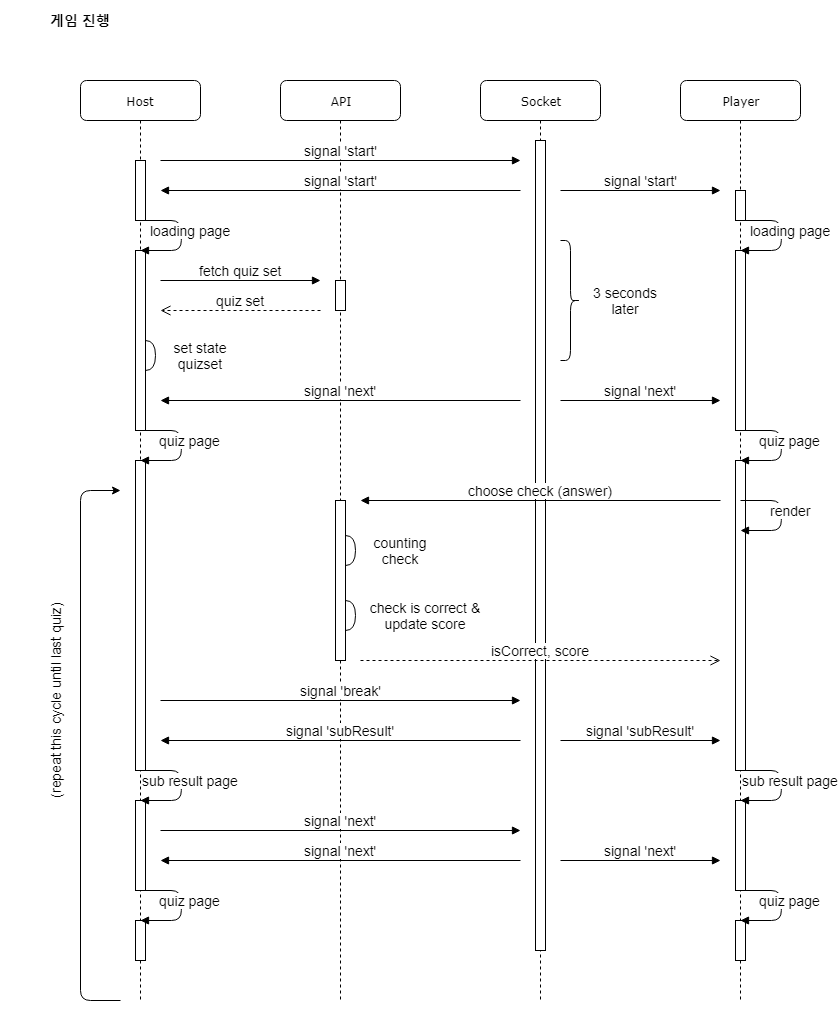

The diagram above was exported from draw.io. Its source (the exported page's mxGraphModel, read from the mxfile embedded in the PNG):
<mxGraphModel dx="1648" dy="770" grid="1" gridSize="10" guides="1" tooltips="1" connect="1" arrows="1" fold="1" page="1" pageScale="1" pageWidth="850" pageHeight="1100" math="0" shadow="0">
  <root>
    <mxCell id="6ywqKX5y9INht4DbRZ5K-0" />
    <mxCell id="6ywqKX5y9INht4DbRZ5K-1" parent="6ywqKX5y9INht4DbRZ5K-0" />
    <mxCell id="HJC_CUBHFF2y33DMxh8g-0" value="Player" style="shape=umlLifeline;perimeter=lifelinePerimeter;whiteSpace=wrap;html=1;container=1;collapsible=0;recursiveResize=0;outlineConnect=0;rounded=1;shadow=0;comic=0;labelBackgroundColor=none;strokeWidth=1;fontFamily=Verdana;fontSize=12;align=center;" parent="6ywqKX5y9INht4DbRZ5K-1" vertex="1">
      <mxGeometry x="680" y="80" width="120" height="920" as="geometry" />
    </mxCell>
    <mxCell id="HJC_CUBHFF2y33DMxh8g-1" value="" style="html=1;points=[];perimeter=orthogonalPerimeter;rounded=0;shadow=0;comic=0;labelBackgroundColor=none;strokeWidth=1;fontFamily=Verdana;fontSize=12;align=center;" parent="HJC_CUBHFF2y33DMxh8g-0" vertex="1">
      <mxGeometry x="55" y="380" width="10" height="310" as="geometry" />
    </mxCell>
    <mxCell id="Tf2d31fAcaJ81F3mBR9t-1" value="" style="html=1;points=[];perimeter=orthogonalPerimeter;rounded=0;shadow=0;comic=0;labelBackgroundColor=none;strokeWidth=1;fontFamily=Verdana;fontSize=12;align=center;" parent="HJC_CUBHFF2y33DMxh8g-0" vertex="1">
      <mxGeometry x="55" y="110" width="10" height="30" as="geometry" />
    </mxCell>
    <mxCell id="Tf2d31fAcaJ81F3mBR9t-13" value="" style="html=1;points=[];perimeter=orthogonalPerimeter;rounded=0;shadow=0;comic=0;labelBackgroundColor=none;strokeWidth=1;fontFamily=Verdana;fontSize=12;align=center;" parent="HJC_CUBHFF2y33DMxh8g-0" vertex="1">
      <mxGeometry x="55" y="170" width="10" height="180" as="geometry" />
    </mxCell>
    <mxCell id="BuPz_USpkiPWqBzhF1hJ-15" value="" style="html=1;points=[];perimeter=orthogonalPerimeter;rounded=0;shadow=0;comic=0;labelBackgroundColor=none;strokeWidth=1;fontFamily=Verdana;fontSize=12;align=center;" parent="HJC_CUBHFF2y33DMxh8g-0" vertex="1">
      <mxGeometry x="55" y="720" width="10" height="90" as="geometry" />
    </mxCell>
    <mxCell id="BuPz_USpkiPWqBzhF1hJ-25" value="" style="html=1;points=[];perimeter=orthogonalPerimeter;rounded=0;shadow=0;comic=0;labelBackgroundColor=none;strokeWidth=1;fontFamily=Verdana;fontSize=12;align=center;" parent="HJC_CUBHFF2y33DMxh8g-0" vertex="1">
      <mxGeometry x="55" y="840" width="10" height="40" as="geometry" />
    </mxCell>
    <mxCell id="HJC_CUBHFF2y33DMxh8g-3" value="Socket" style="shape=umlLifeline;perimeter=lifelinePerimeter;whiteSpace=wrap;html=1;container=1;collapsible=0;recursiveResize=0;outlineConnect=0;rounded=1;shadow=0;comic=0;labelBackgroundColor=none;strokeWidth=1;fontFamily=Verdana;fontSize=12;align=center;" parent="6ywqKX5y9INht4DbRZ5K-1" vertex="1">
      <mxGeometry x="480" y="80" width="120" height="920" as="geometry" />
    </mxCell>
    <mxCell id="HJC_CUBHFF2y33DMxh8g-16" value="" style="html=1;points=[];perimeter=orthogonalPerimeter;rounded=0;shadow=0;comic=0;labelBackgroundColor=none;strokeWidth=1;fontFamily=Verdana;fontSize=12;align=center;" parent="HJC_CUBHFF2y33DMxh8g-3" vertex="1">
      <mxGeometry x="55" y="60" width="10" height="810" as="geometry" />
    </mxCell>
    <mxCell id="MBlQcglBHVJ42SoomUog-1" value="3 seconds later" style="text;html=1;strokeColor=none;fillColor=none;align=center;verticalAlign=middle;whiteSpace=wrap;rounded=0;fontSize=14;" parent="HJC_CUBHFF2y33DMxh8g-3" vertex="1">
      <mxGeometry x="100" y="210" width="90" height="20" as="geometry" />
    </mxCell>
    <mxCell id="HJC_CUBHFF2y33DMxh8g-6" value="Host" style="shape=umlLifeline;perimeter=lifelinePerimeter;whiteSpace=wrap;html=1;container=1;collapsible=0;recursiveResize=0;outlineConnect=0;rounded=1;shadow=0;comic=0;labelBackgroundColor=none;strokeWidth=1;fontFamily=Verdana;fontSize=12;align=center;" parent="6ywqKX5y9INht4DbRZ5K-1" vertex="1">
      <mxGeometry x="80" y="80" width="120" height="920" as="geometry" />
    </mxCell>
    <mxCell id="HJC_CUBHFF2y33DMxh8g-7" value="" style="html=1;points=[];perimeter=orthogonalPerimeter;rounded=0;shadow=0;comic=0;labelBackgroundColor=none;strokeWidth=1;fontFamily=Verdana;fontSize=12;align=center;" parent="HJC_CUBHFF2y33DMxh8g-6" vertex="1">
      <mxGeometry x="55" y="80" width="10" height="60" as="geometry" />
    </mxCell>
    <mxCell id="Tf2d31fAcaJ81F3mBR9t-3" value="" style="html=1;points=[];perimeter=orthogonalPerimeter;rounded=0;shadow=0;comic=0;labelBackgroundColor=none;strokeWidth=1;fontFamily=Verdana;fontSize=12;align=center;" parent="HJC_CUBHFF2y33DMxh8g-6" vertex="1">
      <mxGeometry x="55" y="170" width="10" height="180" as="geometry" />
    </mxCell>
    <mxCell id="BuPz_USpkiPWqBzhF1hJ-14" value="" style="html=1;points=[];perimeter=orthogonalPerimeter;rounded=0;shadow=0;comic=0;labelBackgroundColor=none;strokeWidth=1;fontFamily=Verdana;fontSize=12;align=center;" parent="HJC_CUBHFF2y33DMxh8g-6" vertex="1">
      <mxGeometry x="55" y="720" width="10" height="90" as="geometry" />
    </mxCell>
    <mxCell id="BuPz_USpkiPWqBzhF1hJ-24" value="" style="html=1;points=[];perimeter=orthogonalPerimeter;rounded=0;shadow=0;comic=0;labelBackgroundColor=none;strokeWidth=1;fontFamily=Verdana;fontSize=12;align=center;" parent="HJC_CUBHFF2y33DMxh8g-6" vertex="1">
      <mxGeometry x="55" y="840" width="10" height="40" as="geometry" />
    </mxCell>
    <mxCell id="HJC_CUBHFF2y33DMxh8g-14" value="게임 진행" style="text;html=1;strokeColor=none;fillColor=none;align=center;verticalAlign=middle;whiteSpace=wrap;rounded=0;fontStyle=1;fontSize=14;" parent="6ywqKX5y9INht4DbRZ5K-1" vertex="1">
      <mxGeometry width="160" height="40" as="geometry" />
    </mxCell>
    <mxCell id="HJC_CUBHFF2y33DMxh8g-15" value="API" style="shape=umlLifeline;perimeter=lifelinePerimeter;whiteSpace=wrap;html=1;container=1;collapsible=0;recursiveResize=0;outlineConnect=0;rounded=1;shadow=0;comic=0;labelBackgroundColor=none;strokeWidth=1;fontFamily=Verdana;fontSize=12;align=center;" parent="6ywqKX5y9INht4DbRZ5K-1" vertex="1">
      <mxGeometry x="280" y="80" width="120" height="920" as="geometry" />
    </mxCell>
    <mxCell id="Tf2d31fAcaJ81F3mBR9t-5" value="" style="html=1;points=[];perimeter=orthogonalPerimeter;rounded=0;shadow=0;comic=0;labelBackgroundColor=none;strokeWidth=1;fontFamily=Verdana;fontSize=12;align=center;" parent="HJC_CUBHFF2y33DMxh8g-15" vertex="1">
      <mxGeometry x="55" y="200" width="10" height="30" as="geometry" />
    </mxCell>
    <mxCell id="BuPz_USpkiPWqBzhF1hJ-1" value="" style="html=1;points=[];perimeter=orthogonalPerimeter;rounded=0;shadow=0;comic=0;labelBackgroundColor=none;strokeWidth=1;fontFamily=Verdana;fontSize=12;align=center;" parent="HJC_CUBHFF2y33DMxh8g-15" vertex="1">
      <mxGeometry x="55" y="420" width="10" height="160" as="geometry" />
    </mxCell>
    <mxCell id="BuPz_USpkiPWqBzhF1hJ-2" value="" style="shape=requiredInterface;html=1;verticalLabelPosition=bottom;fontSize=14;" parent="HJC_CUBHFF2y33DMxh8g-15" vertex="1">
      <mxGeometry x="65" y="455" width="10" height="30" as="geometry" />
    </mxCell>
    <mxCell id="HJC_CUBHFF2y33DMxh8g-17" value="signal 'start'" style="html=1;verticalAlign=bottom;endArrow=block;fontSize=14;" parent="6ywqKX5y9INht4DbRZ5K-1" edge="1">
      <mxGeometry width="80" relative="1" as="geometry">
        <mxPoint x="160" y="160" as="sourcePoint" />
        <mxPoint x="520" y="160" as="targetPoint" />
      </mxGeometry>
    </mxCell>
    <mxCell id="HJC_CUBHFF2y33DMxh8g-20" value="quiz set" style="html=1;verticalAlign=bottom;endArrow=open;dashed=1;endSize=8;fontSize=14;" parent="6ywqKX5y9INht4DbRZ5K-1" edge="1">
      <mxGeometry relative="1" as="geometry">
        <mxPoint x="320" y="310" as="sourcePoint" />
        <mxPoint x="160" y="310" as="targetPoint" />
      </mxGeometry>
    </mxCell>
    <mxCell id="HJC_CUBHFF2y33DMxh8g-29" value="set state quizset" style="text;html=1;strokeColor=none;fillColor=none;align=center;verticalAlign=middle;whiteSpace=wrap;rounded=0;fontSize=14;" parent="6ywqKX5y9INht4DbRZ5K-1" vertex="1">
      <mxGeometry x="160" y="340" width="80" height="30" as="geometry" />
    </mxCell>
    <mxCell id="Tf2d31fAcaJ81F3mBR9t-0" value="signal 'start'" style="html=1;verticalAlign=bottom;endArrow=block;fontSize=14;" parent="6ywqKX5y9INht4DbRZ5K-1" edge="1">
      <mxGeometry width="80" relative="1" as="geometry">
        <mxPoint x="520" y="190" as="sourcePoint" />
        <mxPoint x="160" y="190" as="targetPoint" />
        <Array as="points">
          <mxPoint x="290.5" y="190" />
        </Array>
      </mxGeometry>
    </mxCell>
    <mxCell id="HJC_CUBHFF2y33DMxh8g-8" value="signal 'start'" style="html=1;verticalAlign=bottom;endArrow=block;fontSize=14;" parent="6ywqKX5y9INht4DbRZ5K-1" edge="1">
      <mxGeometry width="80" relative="1" as="geometry">
        <mxPoint x="560" y="190" as="sourcePoint" />
        <mxPoint x="720" y="190" as="targetPoint" />
      </mxGeometry>
    </mxCell>
    <mxCell id="Tf2d31fAcaJ81F3mBR9t-2" value="loading page" style="html=1;verticalAlign=bottom;endArrow=block;fontSize=14;" parent="6ywqKX5y9INht4DbRZ5K-1" edge="1">
      <mxGeometry x="0.2646" y="-13" width="80" relative="1" as="geometry">
        <mxPoint x="740" y="220" as="sourcePoint" />
        <mxPoint x="740" y="250" as="targetPoint" />
        <Array as="points">
          <mxPoint x="780.5" y="220" />
          <mxPoint x="781" y="250" />
        </Array>
        <mxPoint x="9" y="3" as="offset" />
      </mxGeometry>
    </mxCell>
    <mxCell id="Tf2d31fAcaJ81F3mBR9t-4" value="loading page" style="html=1;verticalAlign=bottom;endArrow=block;fontSize=14;" parent="6ywqKX5y9INht4DbRZ5K-1" edge="1">
      <mxGeometry x="0.2646" y="-13" width="80" relative="1" as="geometry">
        <mxPoint x="140" y="220" as="sourcePoint" />
        <mxPoint x="140" y="250" as="targetPoint" />
        <Array as="points">
          <mxPoint x="180.5" y="220" />
          <mxPoint x="181" y="250" />
        </Array>
        <mxPoint x="9" y="3" as="offset" />
      </mxGeometry>
    </mxCell>
    <mxCell id="HJC_CUBHFF2y33DMxh8g-10" value="fetch quiz set" style="html=1;verticalAlign=bottom;endArrow=block;fontSize=14;" parent="6ywqKX5y9INht4DbRZ5K-1" edge="1">
      <mxGeometry width="80" relative="1" as="geometry">
        <mxPoint x="160" y="280" as="sourcePoint" />
        <mxPoint x="320" y="280" as="targetPoint" />
      </mxGeometry>
    </mxCell>
    <mxCell id="HJC_CUBHFF2y33DMxh8g-12" value="" style="shape=requiredInterface;html=1;verticalLabelPosition=bottom;fontSize=14;" parent="6ywqKX5y9INht4DbRZ5K-1" vertex="1">
      <mxGeometry x="145" y="340" width="10" height="30" as="geometry" />
    </mxCell>
    <mxCell id="Tf2d31fAcaJ81F3mBR9t-11" value="signal 'next'" style="html=1;verticalAlign=bottom;endArrow=block;fontSize=14;" parent="6ywqKX5y9INht4DbRZ5K-1" edge="1">
      <mxGeometry width="80" relative="1" as="geometry">
        <mxPoint x="520" y="400" as="sourcePoint" />
        <mxPoint x="160" y="400" as="targetPoint" />
        <Array as="points">
          <mxPoint x="290.5" y="400" />
        </Array>
      </mxGeometry>
    </mxCell>
    <mxCell id="Tf2d31fAcaJ81F3mBR9t-12" value="signal 'next'" style="html=1;verticalAlign=bottom;endArrow=block;fontSize=14;" parent="6ywqKX5y9INht4DbRZ5K-1" edge="1">
      <mxGeometry width="80" relative="1" as="geometry">
        <mxPoint x="560" y="400" as="sourcePoint" />
        <mxPoint x="720" y="400" as="targetPoint" />
      </mxGeometry>
    </mxCell>
    <mxCell id="MBlQcglBHVJ42SoomUog-0" value="" style="shape=curlyBracket;whiteSpace=wrap;html=1;rounded=1;fontSize=14;rotation=-180;" parent="6ywqKX5y9INht4DbRZ5K-1" vertex="1">
      <mxGeometry x="560" y="240" width="20" height="120" as="geometry" />
    </mxCell>
    <mxCell id="MBlQcglBHVJ42SoomUog-3" value="quiz page" style="html=1;verticalAlign=bottom;endArrow=block;fontSize=14;" parent="6ywqKX5y9INht4DbRZ5K-1" edge="1">
      <mxGeometry x="0.2646" y="-13" width="80" relative="1" as="geometry">
        <mxPoint x="740" y="430" as="sourcePoint" />
        <mxPoint x="740" y="460" as="targetPoint" />
        <Array as="points">
          <mxPoint x="780.5" y="430" />
          <mxPoint x="781" y="460" />
        </Array>
        <mxPoint x="9" y="3" as="offset" />
      </mxGeometry>
    </mxCell>
    <mxCell id="MBlQcglBHVJ42SoomUog-5" value="" style="html=1;points=[];perimeter=orthogonalPerimeter;rounded=0;shadow=0;comic=0;labelBackgroundColor=none;strokeWidth=1;fontFamily=Verdana;fontSize=12;align=center;" parent="6ywqKX5y9INht4DbRZ5K-1" vertex="1">
      <mxGeometry x="135" y="460" width="10" height="310" as="geometry" />
    </mxCell>
    <mxCell id="MBlQcglBHVJ42SoomUog-4" value="quiz page" style="html=1;verticalAlign=bottom;endArrow=block;fontSize=14;" parent="6ywqKX5y9INht4DbRZ5K-1" edge="1">
      <mxGeometry x="0.2646" y="-13" width="80" relative="1" as="geometry">
        <mxPoint x="140" y="430" as="sourcePoint" />
        <mxPoint x="140" y="460" as="targetPoint" />
        <Array as="points">
          <mxPoint x="180.5" y="430" />
          <mxPoint x="181" y="460" />
        </Array>
        <mxPoint x="9" y="3" as="offset" />
      </mxGeometry>
    </mxCell>
    <mxCell id="BuPz_USpkiPWqBzhF1hJ-0" value="choose check (answer)" style="html=1;verticalAlign=bottom;endArrow=block;fontSize=14;" parent="6ywqKX5y9INht4DbRZ5K-1" edge="1">
      <mxGeometry width="80" relative="1" as="geometry">
        <mxPoint x="720" y="500" as="sourcePoint" />
        <mxPoint x="360" y="500" as="targetPoint" />
        <Array as="points">
          <mxPoint x="490.5" y="500" />
        </Array>
      </mxGeometry>
    </mxCell>
    <mxCell id="BuPz_USpkiPWqBzhF1hJ-3" value="counting check" style="text;html=1;strokeColor=none;fillColor=none;align=center;verticalAlign=middle;whiteSpace=wrap;rounded=0;fontSize=14;" parent="6ywqKX5y9INht4DbRZ5K-1" vertex="1">
      <mxGeometry x="360" y="535" width="80" height="30" as="geometry" />
    </mxCell>
    <mxCell id="BuPz_USpkiPWqBzhF1hJ-5" value="isCorrect, score" style="html=1;verticalAlign=bottom;endArrow=open;dashed=1;endSize=8;fontSize=14;" parent="6ywqKX5y9INht4DbRZ5K-1" edge="1">
      <mxGeometry relative="1" as="geometry">
        <mxPoint x="359.9999999999999" y="660" as="sourcePoint" />
        <mxPoint x="720" y="660" as="targetPoint" />
      </mxGeometry>
    </mxCell>
    <mxCell id="BuPz_USpkiPWqBzhF1hJ-6" value="" style="shape=requiredInterface;html=1;verticalLabelPosition=bottom;fontSize=14;" parent="6ywqKX5y9INht4DbRZ5K-1" vertex="1">
      <mxGeometry x="345" y="600" width="10" height="30" as="geometry" />
    </mxCell>
    <mxCell id="BuPz_USpkiPWqBzhF1hJ-7" value="check is correct &amp;amp; update score" style="text;html=1;strokeColor=none;fillColor=none;align=center;verticalAlign=middle;whiteSpace=wrap;rounded=0;fontSize=14;" parent="6ywqKX5y9INht4DbRZ5K-1" vertex="1">
      <mxGeometry x="360" y="600" width="130" height="30" as="geometry" />
    </mxCell>
    <mxCell id="BuPz_USpkiPWqBzhF1hJ-8" value="signal 'break'" style="html=1;verticalAlign=bottom;endArrow=block;fontSize=14;" parent="6ywqKX5y9INht4DbRZ5K-1" edge="1">
      <mxGeometry width="80" relative="1" as="geometry">
        <mxPoint x="160" y="700" as="sourcePoint" />
        <mxPoint x="520" y="700" as="targetPoint" />
      </mxGeometry>
    </mxCell>
    <mxCell id="BuPz_USpkiPWqBzhF1hJ-9" value="signal 'subResult'" style="html=1;verticalAlign=bottom;endArrow=block;fontSize=14;" parent="6ywqKX5y9INht4DbRZ5K-1" edge="1">
      <mxGeometry width="80" relative="1" as="geometry">
        <mxPoint x="520" y="740" as="sourcePoint" />
        <mxPoint x="160" y="740" as="targetPoint" />
      </mxGeometry>
    </mxCell>
    <mxCell id="BuPz_USpkiPWqBzhF1hJ-10" value="signal 'subResult'" style="html=1;verticalAlign=bottom;endArrow=block;fontSize=14;" parent="6ywqKX5y9INht4DbRZ5K-1" edge="1">
      <mxGeometry width="80" relative="1" as="geometry">
        <mxPoint x="560" y="740" as="sourcePoint" />
        <mxPoint x="720" y="740" as="targetPoint" />
      </mxGeometry>
    </mxCell>
    <mxCell id="BuPz_USpkiPWqBzhF1hJ-11" value="sub result page" style="html=1;verticalAlign=bottom;endArrow=block;fontSize=14;" parent="6ywqKX5y9INht4DbRZ5K-1" edge="1">
      <mxGeometry x="0.2646" y="-13" width="80" relative="1" as="geometry">
        <mxPoint x="740" y="770" as="sourcePoint" />
        <mxPoint x="740" y="800" as="targetPoint" />
        <Array as="points">
          <mxPoint x="780.5" y="770" />
          <mxPoint x="781" y="800" />
        </Array>
        <mxPoint x="9" y="3" as="offset" />
      </mxGeometry>
    </mxCell>
    <mxCell id="BuPz_USpkiPWqBzhF1hJ-13" value="sub result page" style="html=1;verticalAlign=bottom;endArrow=block;fontSize=14;" parent="6ywqKX5y9INht4DbRZ5K-1" edge="1">
      <mxGeometry x="0.2646" y="-13" width="80" relative="1" as="geometry">
        <mxPoint x="140" y="770" as="sourcePoint" />
        <mxPoint x="140" y="800" as="targetPoint" />
        <Array as="points">
          <mxPoint x="180.5" y="770" />
          <mxPoint x="181" y="800" />
        </Array>
        <mxPoint x="9" y="3" as="offset" />
      </mxGeometry>
    </mxCell>
    <mxCell id="BuPz_USpkiPWqBzhF1hJ-16" value="signal 'next'" style="html=1;verticalAlign=bottom;endArrow=block;fontSize=14;" parent="6ywqKX5y9INht4DbRZ5K-1" edge="1">
      <mxGeometry width="80" relative="1" as="geometry">
        <mxPoint x="520" y="860" as="sourcePoint" />
        <mxPoint x="160" y="860" as="targetPoint" />
        <Array as="points">
          <mxPoint x="290.5" y="860" />
        </Array>
      </mxGeometry>
    </mxCell>
    <mxCell id="BuPz_USpkiPWqBzhF1hJ-17" value="signal 'next'" style="html=1;verticalAlign=bottom;endArrow=block;fontSize=14;" parent="6ywqKX5y9INht4DbRZ5K-1" edge="1">
      <mxGeometry width="80" relative="1" as="geometry">
        <mxPoint x="560" y="860" as="sourcePoint" />
        <mxPoint x="720" y="860" as="targetPoint" />
      </mxGeometry>
    </mxCell>
    <mxCell id="BuPz_USpkiPWqBzhF1hJ-18" value="signal 'next'" style="html=1;verticalAlign=bottom;endArrow=block;fontSize=14;" parent="6ywqKX5y9INht4DbRZ5K-1" edge="1">
      <mxGeometry width="80" relative="1" as="geometry">
        <mxPoint x="160" y="830" as="sourcePoint" />
        <mxPoint x="520" y="830" as="targetPoint" />
      </mxGeometry>
    </mxCell>
    <mxCell id="BuPz_USpkiPWqBzhF1hJ-20" value="quiz page" style="html=1;verticalAlign=bottom;endArrow=block;fontSize=14;" parent="6ywqKX5y9INht4DbRZ5K-1" edge="1">
      <mxGeometry x="0.2646" y="-13" width="80" relative="1" as="geometry">
        <mxPoint x="740" y="890" as="sourcePoint" />
        <mxPoint x="740" y="920" as="targetPoint" />
        <Array as="points">
          <mxPoint x="780.5" y="890" />
          <mxPoint x="781" y="920" />
        </Array>
        <mxPoint x="9" y="3" as="offset" />
      </mxGeometry>
    </mxCell>
    <mxCell id="BuPz_USpkiPWqBzhF1hJ-23" value="quiz page" style="html=1;verticalAlign=bottom;endArrow=block;fontSize=14;" parent="6ywqKX5y9INht4DbRZ5K-1" edge="1">
      <mxGeometry x="0.2646" y="-13" width="80" relative="1" as="geometry">
        <mxPoint x="140" y="890" as="sourcePoint" />
        <mxPoint x="140" y="920" as="targetPoint" />
        <Array as="points">
          <mxPoint x="180.5" y="890" />
          <mxPoint x="181" y="920" />
        </Array>
        <mxPoint x="9" y="3" as="offset" />
      </mxGeometry>
    </mxCell>
    <mxCell id="BuPz_USpkiPWqBzhF1hJ-26" value="(repeat this cycle until last quiz)" style="text;html=1;strokeColor=none;fillColor=none;align=center;verticalAlign=middle;whiteSpace=wrap;rounded=0;fontSize=14;rotation=-90;" parent="6ywqKX5y9INht4DbRZ5K-1" vertex="1">
      <mxGeometry x="-45" y="690" width="200" height="20" as="geometry" />
    </mxCell>
    <mxCell id="u_THIlyg0NUwWwheftHD-0" value="render" style="html=1;verticalAlign=bottom;endArrow=block;fontSize=14;" parent="6ywqKX5y9INht4DbRZ5K-1" edge="1">
      <mxGeometry x="0.2646" y="-13" width="80" relative="1" as="geometry">
        <mxPoint x="740" y="500" as="sourcePoint" />
        <mxPoint x="740" y="530" as="targetPoint" />
        <Array as="points">
          <mxPoint x="780.5" y="500" />
          <mxPoint x="781" y="530" />
        </Array>
        <mxPoint x="9" y="3" as="offset" />
      </mxGeometry>
    </mxCell>
    <mxCell id="u_THIlyg0NUwWwheftHD-4" value="" style="edgeStyle=elbowEdgeStyle;elbow=horizontal;endArrow=classic;html=1;fontSize=14;" parent="6ywqKX5y9INht4DbRZ5K-1" edge="1">
      <mxGeometry width="50" height="50" relative="1" as="geometry">
        <mxPoint x="120" y="1000" as="sourcePoint" />
        <mxPoint x="120" y="490" as="targetPoint" />
        <Array as="points">
          <mxPoint x="80" y="750" />
        </Array>
      </mxGeometry>
    </mxCell>
  </root>
</mxGraphModel>